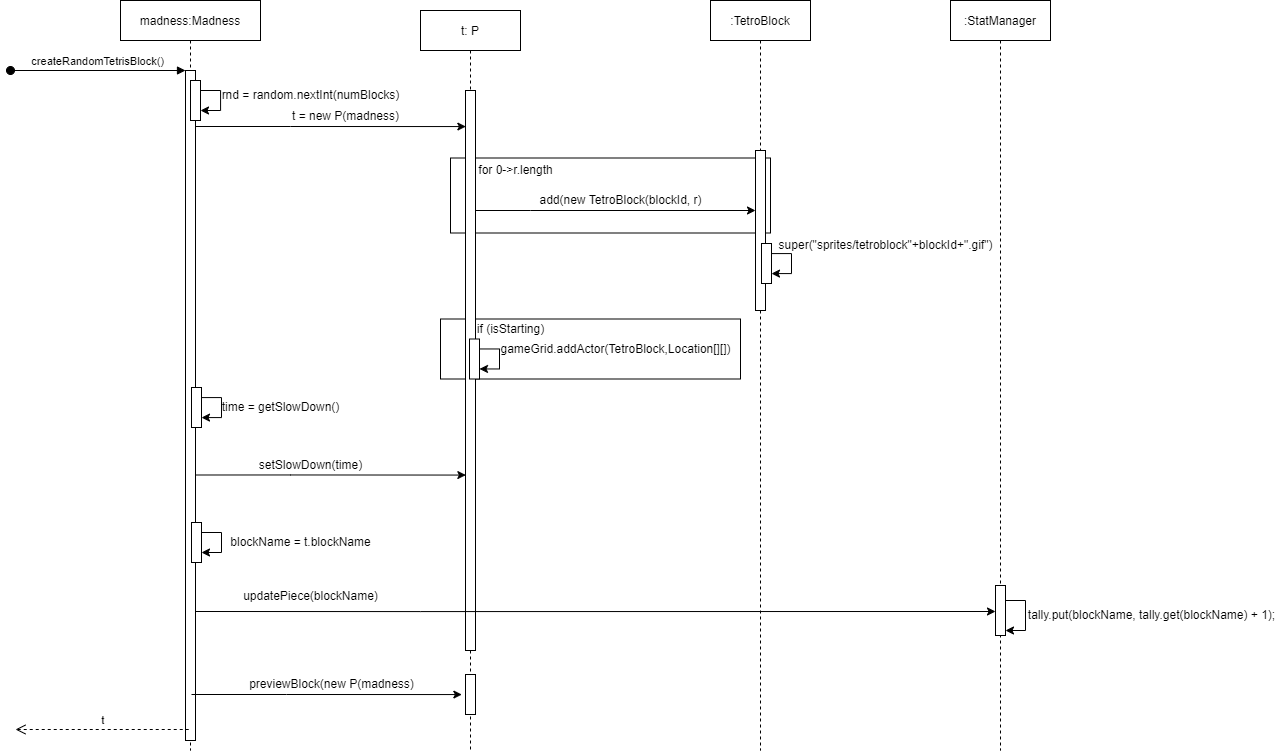

The diagram above was exported from draw.io. Its source (the exported page's mxGraphModel, read from the mxfile embedded in the PNG):
<mxGraphModel dx="3181" dy="928" grid="1" gridSize="10" guides="1" tooltips="1" connect="1" arrows="1" fold="1" page="1" pageScale="1" pageWidth="850" pageHeight="1100" math="0" shadow="0">
  <root>
    <mxCell id="0" />
    <mxCell id="1" parent="0" />
    <mxCell id="k4HhB3-FvLAHDP3wrQRd-11" value="" style="rounded=0;whiteSpace=wrap;html=1;" vertex="1" parent="1">
      <mxGeometry x="410" y="237.5" width="320" height="75" as="geometry" />
    </mxCell>
    <mxCell id="3nuBFxr9cyL0pnOWT2aG-1" value="madness:Madness" style="shape=umlLifeline;perimeter=lifelinePerimeter;container=1;collapsible=0;recursiveResize=0;rounded=0;shadow=0;strokeWidth=1;" parent="1" vertex="1">
      <mxGeometry x="80" y="80" width="140" height="750" as="geometry" />
    </mxCell>
    <mxCell id="3nuBFxr9cyL0pnOWT2aG-2" value="" style="points=[];perimeter=orthogonalPerimeter;rounded=0;shadow=0;strokeWidth=1;" parent="3nuBFxr9cyL0pnOWT2aG-1" vertex="1">
      <mxGeometry x="65" y="70" width="10" height="670" as="geometry" />
    </mxCell>
    <mxCell id="3nuBFxr9cyL0pnOWT2aG-3" value="createRandomTetrisBlock()" style="verticalAlign=bottom;startArrow=oval;endArrow=block;startSize=8;shadow=0;strokeWidth=1;" parent="3nuBFxr9cyL0pnOWT2aG-1" target="3nuBFxr9cyL0pnOWT2aG-2" edge="1">
      <mxGeometry relative="1" as="geometry">
        <mxPoint x="-110" y="70" as="sourcePoint" />
      </mxGeometry>
    </mxCell>
    <mxCell id="3nuBFxr9cyL0pnOWT2aG-4" value="" style="points=[];perimeter=orthogonalPerimeter;rounded=0;shadow=0;strokeWidth=1;" parent="3nuBFxr9cyL0pnOWT2aG-1" vertex="1">
      <mxGeometry x="70" y="80" width="10" height="40" as="geometry" />
    </mxCell>
    <mxCell id="k4HhB3-FvLAHDP3wrQRd-2" style="edgeStyle=orthogonalEdgeStyle;rounded=0;orthogonalLoop=1;jettySize=auto;html=1;" edge="1" parent="3nuBFxr9cyL0pnOWT2aG-1" source="3nuBFxr9cyL0pnOWT2aG-4" target="3nuBFxr9cyL0pnOWT2aG-4">
      <mxGeometry relative="1" as="geometry">
        <Array as="points">
          <mxPoint x="100" y="90" />
          <mxPoint x="100" y="110" />
        </Array>
      </mxGeometry>
    </mxCell>
    <mxCell id="k4HhB3-FvLAHDP3wrQRd-60" value="blockName = t.blockName" style="text;html=1;align=center;verticalAlign=middle;resizable=0;points=[];autosize=1;strokeColor=none;fillColor=none;" vertex="1" parent="3nuBFxr9cyL0pnOWT2aG-1">
      <mxGeometry x="100" y="527" width="160" height="30" as="geometry" />
    </mxCell>
    <mxCell id="k4HhB3-FvLAHDP3wrQRd-77" value="t" style="verticalAlign=bottom;startArrow=open;endArrow=none;startSize=8;shadow=0;strokeWidth=1;endFill=0;startFill=0;dashed=1;" edge="1" parent="3nuBFxr9cyL0pnOWT2aG-1">
      <mxGeometry relative="1" as="geometry">
        <mxPoint x="-105" y="729" as="sourcePoint" />
        <mxPoint x="69.5" y="729" as="targetPoint" />
      </mxGeometry>
    </mxCell>
    <mxCell id="3nuBFxr9cyL0pnOWT2aG-5" value="t: P" style="shape=umlLifeline;perimeter=lifelinePerimeter;container=1;collapsible=0;recursiveResize=0;rounded=0;shadow=0;strokeWidth=1;" parent="1" vertex="1">
      <mxGeometry x="380" y="90" width="100" height="740" as="geometry" />
    </mxCell>
    <mxCell id="k4HhB3-FvLAHDP3wrQRd-50" value="" style="rounded=0;whiteSpace=wrap;html=1;" vertex="1" parent="3nuBFxr9cyL0pnOWT2aG-5">
      <mxGeometry x="20" y="308.5" width="300" height="60" as="geometry" />
    </mxCell>
    <mxCell id="3nuBFxr9cyL0pnOWT2aG-6" value="" style="points=[];perimeter=orthogonalPerimeter;rounded=0;shadow=0;strokeWidth=1;" parent="3nuBFxr9cyL0pnOWT2aG-5" vertex="1">
      <mxGeometry x="45" y="80" width="10" height="560" as="geometry" />
    </mxCell>
    <mxCell id="k4HhB3-FvLAHDP3wrQRd-51" value="if (isStarting)" style="text;html=1;align=center;verticalAlign=middle;resizable=0;points=[];autosize=1;strokeColor=none;fillColor=none;" vertex="1" parent="3nuBFxr9cyL0pnOWT2aG-5">
      <mxGeometry x="45" y="303.5" width="90" height="30" as="geometry" />
    </mxCell>
    <mxCell id="k4HhB3-FvLAHDP3wrQRd-52" value="" style="points=[];perimeter=orthogonalPerimeter;rounded=0;shadow=0;strokeWidth=1;" vertex="1" parent="3nuBFxr9cyL0pnOWT2aG-5">
      <mxGeometry x="49" y="328.5" width="10" height="40" as="geometry" />
    </mxCell>
    <mxCell id="k4HhB3-FvLAHDP3wrQRd-53" style="edgeStyle=orthogonalEdgeStyle;rounded=0;orthogonalLoop=1;jettySize=auto;html=1;" edge="1" parent="3nuBFxr9cyL0pnOWT2aG-5" source="k4HhB3-FvLAHDP3wrQRd-52" target="k4HhB3-FvLAHDP3wrQRd-52">
      <mxGeometry relative="1" as="geometry">
        <Array as="points">
          <mxPoint x="79" y="338.5" />
          <mxPoint x="79" y="358.5" />
        </Array>
      </mxGeometry>
    </mxCell>
    <mxCell id="k4HhB3-FvLAHDP3wrQRd-3" value="rnd = random.nextInt(numBlocks)" style="text;html=1;align=center;verticalAlign=middle;resizable=0;points=[];autosize=1;strokeColor=none;fillColor=none;" vertex="1" parent="1">
      <mxGeometry x="170" y="160" width="200" height="30" as="geometry" />
    </mxCell>
    <mxCell id="k4HhB3-FvLAHDP3wrQRd-4" style="edgeStyle=orthogonalEdgeStyle;rounded=0;orthogonalLoop=1;jettySize=auto;html=1;entryX=0.035;entryY=0.226;entryDx=0;entryDy=0;entryPerimeter=0;" edge="1" parent="1">
      <mxGeometry relative="1" as="geometry">
        <mxPoint x="155" y="206" as="sourcePoint" />
        <mxPoint x="425.3499999999999" y="206.05999999999995" as="targetPoint" />
        <Array as="points">
          <mxPoint x="250" y="206" />
          <mxPoint x="250" y="206" />
        </Array>
      </mxGeometry>
    </mxCell>
    <mxCell id="k4HhB3-FvLAHDP3wrQRd-5" value="t = new P(madness)" style="text;html=1;align=center;verticalAlign=middle;resizable=0;points=[];autosize=1;strokeColor=none;fillColor=none;" vertex="1" parent="1">
      <mxGeometry x="240" y="181" width="130" height="30" as="geometry" />
    </mxCell>
    <mxCell id="k4HhB3-FvLAHDP3wrQRd-6" value=":TetroBlock" style="shape=umlLifeline;perimeter=lifelinePerimeter;container=1;collapsible=0;recursiveResize=0;rounded=0;shadow=0;strokeWidth=1;" vertex="1" parent="1">
      <mxGeometry x="670" y="80" width="100" height="750" as="geometry" />
    </mxCell>
    <mxCell id="k4HhB3-FvLAHDP3wrQRd-7" value="" style="points=[];perimeter=orthogonalPerimeter;rounded=0;shadow=0;strokeWidth=1;" vertex="1" parent="k4HhB3-FvLAHDP3wrQRd-6">
      <mxGeometry x="45" y="150" width="10" height="160" as="geometry" />
    </mxCell>
    <mxCell id="k4HhB3-FvLAHDP3wrQRd-16" value="" style="points=[];perimeter=orthogonalPerimeter;rounded=0;shadow=0;strokeWidth=1;" vertex="1" parent="k4HhB3-FvLAHDP3wrQRd-6">
      <mxGeometry x="51" y="243" width="10" height="40" as="geometry" />
    </mxCell>
    <mxCell id="k4HhB3-FvLAHDP3wrQRd-17" style="edgeStyle=orthogonalEdgeStyle;rounded=0;orthogonalLoop=1;jettySize=auto;html=1;" edge="1" parent="k4HhB3-FvLAHDP3wrQRd-6" source="k4HhB3-FvLAHDP3wrQRd-16" target="k4HhB3-FvLAHDP3wrQRd-16">
      <mxGeometry relative="1" as="geometry">
        <Array as="points">
          <mxPoint x="81" y="253" />
          <mxPoint x="81" y="273" />
        </Array>
      </mxGeometry>
    </mxCell>
    <mxCell id="k4HhB3-FvLAHDP3wrQRd-8" style="edgeStyle=orthogonalEdgeStyle;rounded=0;orthogonalLoop=1;jettySize=auto;html=1;" edge="1" parent="1" source="3nuBFxr9cyL0pnOWT2aG-6" target="k4HhB3-FvLAHDP3wrQRd-7">
      <mxGeometry relative="1" as="geometry">
        <Array as="points">
          <mxPoint x="490" y="290" />
          <mxPoint x="490" y="290" />
        </Array>
      </mxGeometry>
    </mxCell>
    <mxCell id="k4HhB3-FvLAHDP3wrQRd-9" value="add(new TetroBlock(blockId, r)" style="text;html=1;align=center;verticalAlign=middle;resizable=0;points=[];autosize=1;strokeColor=none;fillColor=none;" vertex="1" parent="1">
      <mxGeometry x="485" y="265" width="190" height="30" as="geometry" />
    </mxCell>
    <mxCell id="k4HhB3-FvLAHDP3wrQRd-12" value="for 0-&amp;gt;r.length" style="text;html=1;align=center;verticalAlign=middle;resizable=0;points=[];autosize=1;strokeColor=none;fillColor=none;" vertex="1" parent="1">
      <mxGeometry x="425" y="235" width="100" height="30" as="geometry" />
    </mxCell>
    <mxCell id="k4HhB3-FvLAHDP3wrQRd-22" value=":StatManager" style="shape=umlLifeline;perimeter=lifelinePerimeter;container=1;collapsible=0;recursiveResize=0;rounded=0;shadow=0;strokeWidth=1;" vertex="1" parent="1">
      <mxGeometry x="910" y="80" width="100" height="750" as="geometry" />
    </mxCell>
    <mxCell id="k4HhB3-FvLAHDP3wrQRd-18" value="super(&quot;sprites/tetroblock&quot;+blockId+&quot;.gif&quot;)" style="text;html=1;align=center;verticalAlign=middle;resizable=0;points=[];autosize=1;strokeColor=none;fillColor=none;" vertex="1" parent="1">
      <mxGeometry x="725" y="310" width="240" height="30" as="geometry" />
    </mxCell>
    <mxCell id="k4HhB3-FvLAHDP3wrQRd-54" value="gameGrid.addActor(TetroBlock,Location[][])" style="text;html=1;align=center;verticalAlign=middle;resizable=0;points=[];autosize=1;strokeColor=none;fillColor=none;" vertex="1" parent="1">
      <mxGeometry x="450" y="413.5" width="250" height="30" as="geometry" />
    </mxCell>
    <mxCell id="k4HhB3-FvLAHDP3wrQRd-35" value="" style="points=[];perimeter=orthogonalPerimeter;rounded=0;shadow=0;strokeWidth=1;" vertex="1" parent="1">
      <mxGeometry x="151" y="467" width="10" height="40" as="geometry" />
    </mxCell>
    <mxCell id="k4HhB3-FvLAHDP3wrQRd-36" style="edgeStyle=orthogonalEdgeStyle;rounded=0;orthogonalLoop=1;jettySize=auto;html=1;" edge="1" parent="1" source="k4HhB3-FvLAHDP3wrQRd-35" target="k4HhB3-FvLAHDP3wrQRd-35">
      <mxGeometry relative="1" as="geometry">
        <Array as="points">
          <mxPoint x="181" y="477" />
          <mxPoint x="181" y="497" />
        </Array>
      </mxGeometry>
    </mxCell>
    <mxCell id="k4HhB3-FvLAHDP3wrQRd-34" value="setSlowDown(time)" style="text;html=1;align=center;verticalAlign=middle;resizable=0;points=[];autosize=1;strokeColor=none;fillColor=none;" vertex="1" parent="1">
      <mxGeometry x="205" y="529.5" width="130" height="30" as="geometry" />
    </mxCell>
    <mxCell id="k4HhB3-FvLAHDP3wrQRd-33" style="edgeStyle=orthogonalEdgeStyle;rounded=0;orthogonalLoop=1;jettySize=auto;html=1;entryX=0.035;entryY=0.226;entryDx=0;entryDy=0;entryPerimeter=0;" edge="1" parent="1">
      <mxGeometry relative="1" as="geometry">
        <mxPoint x="155" y="554.5" as="sourcePoint" />
        <mxPoint x="425.3499999999999" y="554.56" as="targetPoint" />
        <Array as="points">
          <mxPoint x="250" y="554.5" />
          <mxPoint x="250" y="554.5" />
        </Array>
      </mxGeometry>
    </mxCell>
    <mxCell id="k4HhB3-FvLAHDP3wrQRd-23" value="" style="points=[];perimeter=orthogonalPerimeter;rounded=0;shadow=0;strokeWidth=1;" vertex="1" parent="1">
      <mxGeometry x="955" y="665" width="10" height="50" as="geometry" />
    </mxCell>
    <mxCell id="k4HhB3-FvLAHDP3wrQRd-30" style="edgeStyle=orthogonalEdgeStyle;rounded=0;orthogonalLoop=1;jettySize=auto;html=1;" edge="1" parent="1" source="k4HhB3-FvLAHDP3wrQRd-23" target="k4HhB3-FvLAHDP3wrQRd-23">
      <mxGeometry relative="1" as="geometry">
        <Array as="points">
          <mxPoint x="985" y="680" />
          <mxPoint x="985" y="710" />
        </Array>
      </mxGeometry>
    </mxCell>
    <mxCell id="k4HhB3-FvLAHDP3wrQRd-31" value="tally.put(blockName, tally.get(blockName) + 1);" style="text;html=1;align=center;verticalAlign=middle;resizable=0;points=[];autosize=1;strokeColor=none;fillColor=none;" vertex="1" parent="1">
      <mxGeometry x="976" y="680" width="270" height="30" as="geometry" />
    </mxCell>
    <mxCell id="k4HhB3-FvLAHDP3wrQRd-37" value="time = getSlowDown()" style="text;html=1;align=center;verticalAlign=middle;resizable=0;points=[];autosize=1;strokeColor=none;fillColor=none;" vertex="1" parent="1">
      <mxGeometry x="170" y="472" width="140" height="30" as="geometry" />
    </mxCell>
    <mxCell id="k4HhB3-FvLAHDP3wrQRd-58" value="" style="points=[];perimeter=orthogonalPerimeter;rounded=0;shadow=0;strokeWidth=1;" vertex="1" parent="1">
      <mxGeometry x="151" y="602" width="10" height="40" as="geometry" />
    </mxCell>
    <mxCell id="k4HhB3-FvLAHDP3wrQRd-59" style="edgeStyle=orthogonalEdgeStyle;rounded=0;orthogonalLoop=1;jettySize=auto;html=1;" edge="1" parent="1" source="k4HhB3-FvLAHDP3wrQRd-58" target="k4HhB3-FvLAHDP3wrQRd-58">
      <mxGeometry relative="1" as="geometry">
        <Array as="points">
          <mxPoint x="181" y="612" />
          <mxPoint x="181" y="632" />
        </Array>
      </mxGeometry>
    </mxCell>
    <mxCell id="k4HhB3-FvLAHDP3wrQRd-28" value="updatePiece(blockName)" style="text;html=1;align=center;verticalAlign=middle;resizable=0;points=[];autosize=1;strokeColor=none;fillColor=none;" vertex="1" parent="1">
      <mxGeometry x="190" y="661" width="160" height="30" as="geometry" />
    </mxCell>
    <mxCell id="k4HhB3-FvLAHDP3wrQRd-27" style="edgeStyle=orthogonalEdgeStyle;rounded=0;orthogonalLoop=1;jettySize=auto;html=1;" edge="1" parent="1">
      <mxGeometry relative="1" as="geometry">
        <mxPoint x="155" y="691" as="sourcePoint" />
        <mxPoint x="955" y="691" as="targetPoint" />
        <Array as="points">
          <mxPoint x="380" y="691" />
          <mxPoint x="380" y="691" />
        </Array>
      </mxGeometry>
    </mxCell>
    <mxCell id="k4HhB3-FvLAHDP3wrQRd-78" value="" style="points=[];perimeter=orthogonalPerimeter;rounded=0;shadow=0;strokeWidth=1;" vertex="1" parent="1">
      <mxGeometry x="425" y="754" width="10" height="40" as="geometry" />
    </mxCell>
    <mxCell id="k4HhB3-FvLAHDP3wrQRd-79" style="edgeStyle=orthogonalEdgeStyle;rounded=0;orthogonalLoop=1;jettySize=auto;html=1;entryX=0.035;entryY=0.226;entryDx=0;entryDy=0;entryPerimeter=0;" edge="1" parent="1">
      <mxGeometry relative="1" as="geometry">
        <mxPoint x="151" y="774" as="sourcePoint" />
        <mxPoint x="421.3499999999999" y="774.06" as="targetPoint" />
        <Array as="points">
          <mxPoint x="246" y="774" />
          <mxPoint x="246" y="774" />
        </Array>
      </mxGeometry>
    </mxCell>
    <mxCell id="k4HhB3-FvLAHDP3wrQRd-80" value="previewBlock(new P(madness)" style="text;html=1;align=center;verticalAlign=middle;resizable=0;points=[];autosize=1;strokeColor=none;fillColor=none;" vertex="1" parent="1">
      <mxGeometry x="196" y="749" width="190" height="30" as="geometry" />
    </mxCell>
  </root>
</mxGraphModel>